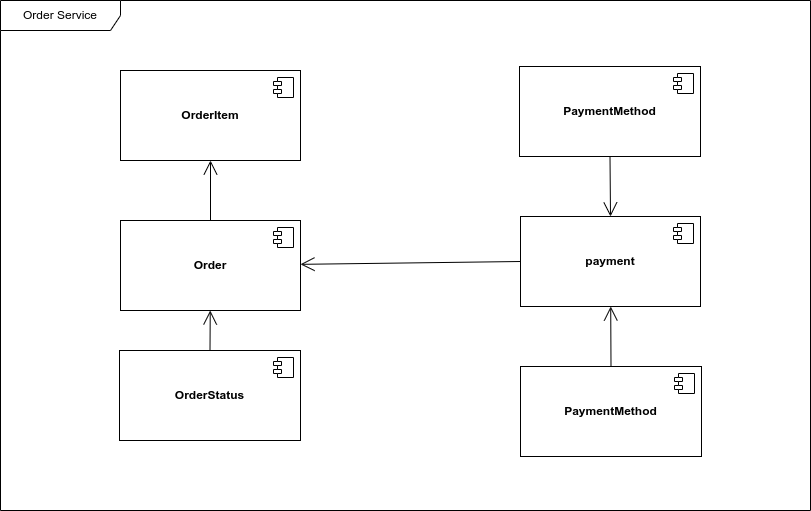

The diagram above was exported from draw.io. Its source (the exported page's mxGraphModel, read from the mxfile embedded in the PNG):
<mxGraphModel dx="2203" dy="879" grid="1" gridSize="10" guides="1" tooltips="1" connect="1" arrows="1" fold="1" page="1" pageScale="1" pageWidth="827" pageHeight="1169" math="0" shadow="0">
  <root>
    <mxCell id="0" />
    <mxCell id="1" parent="0" />
    <mxCell id="vqioxtapvm59cWiIc_if-2" value="Order Service" style="shape=umlFrame;whiteSpace=wrap;html=1;pointerEvents=0;width=120;height=30;" vertex="1" parent="1">
      <mxGeometry x="-30" y="110" width="810" height="510" as="geometry" />
    </mxCell>
    <mxCell id="XuFa0cxeOu4ILMzwm82s-3" value="&lt;b&gt;Order&lt;/b&gt;" style="html=1;dropTarget=0;whiteSpace=wrap;" vertex="1" parent="1">
      <mxGeometry x="90" y="330" width="180" height="90" as="geometry" />
    </mxCell>
    <mxCell id="XuFa0cxeOu4ILMzwm82s-4" value="" style="shape=module;jettyWidth=8;jettyHeight=4;" vertex="1" parent="XuFa0cxeOu4ILMzwm82s-3">
      <mxGeometry x="1" width="20" height="20" relative="1" as="geometry">
        <mxPoint x="-27" y="7" as="offset" />
      </mxGeometry>
    </mxCell>
    <mxCell id="XuFa0cxeOu4ILMzwm82s-5" value="&lt;b&gt;payment&lt;/b&gt;" style="html=1;dropTarget=0;whiteSpace=wrap;" vertex="1" parent="1">
      <mxGeometry x="490" y="326" width="180" height="90" as="geometry" />
    </mxCell>
    <mxCell id="XuFa0cxeOu4ILMzwm82s-6" value="" style="shape=module;jettyWidth=8;jettyHeight=4;" vertex="1" parent="XuFa0cxeOu4ILMzwm82s-5">
      <mxGeometry x="1" width="20" height="20" relative="1" as="geometry">
        <mxPoint x="-27" y="7" as="offset" />
      </mxGeometry>
    </mxCell>
    <mxCell id="XuFa0cxeOu4ILMzwm82s-9" value="" style="endArrow=open;endFill=1;endSize=12;html=1;rounded=0;exitX=0.5;exitY=1;exitDx=0;exitDy=0;entryX=0.5;entryY=0;entryDx=0;entryDy=0;" edge="1" parent="1" source="XuFa0cxeOu4ILMzwm82s-16" target="XuFa0cxeOu4ILMzwm82s-5">
      <mxGeometry width="160" relative="1" as="geometry">
        <mxPoint x="330" y="466" as="sourcePoint" />
        <mxPoint x="490" y="466" as="targetPoint" />
      </mxGeometry>
    </mxCell>
    <mxCell id="XuFa0cxeOu4ILMzwm82s-10" value="" style="endArrow=open;endFill=1;endSize=12;html=1;rounded=0;exitX=0;exitY=0.5;exitDx=0;exitDy=0;" edge="1" parent="1" source="XuFa0cxeOu4ILMzwm82s-5" target="XuFa0cxeOu4ILMzwm82s-3">
      <mxGeometry width="160" relative="1" as="geometry">
        <mxPoint x="501" y="417" as="sourcePoint" />
        <mxPoint x="557" y="230" as="targetPoint" />
      </mxGeometry>
    </mxCell>
    <mxCell id="XuFa0cxeOu4ILMzwm82s-12" value="&lt;b&gt;OrderItem&lt;/b&gt;" style="html=1;dropTarget=0;whiteSpace=wrap;" vertex="1" parent="1">
      <mxGeometry x="90" y="180" width="180" height="90" as="geometry" />
    </mxCell>
    <mxCell id="XuFa0cxeOu4ILMzwm82s-13" value="" style="shape=module;jettyWidth=8;jettyHeight=4;" vertex="1" parent="XuFa0cxeOu4ILMzwm82s-12">
      <mxGeometry x="1" width="20" height="20" relative="1" as="geometry">
        <mxPoint x="-27" y="7" as="offset" />
      </mxGeometry>
    </mxCell>
    <mxCell id="XuFa0cxeOu4ILMzwm82s-14" value="&lt;b&gt;OrderStatus&lt;/b&gt;" style="html=1;dropTarget=0;whiteSpace=wrap;" vertex="1" parent="1">
      <mxGeometry x="89" y="460" width="181" height="90" as="geometry" />
    </mxCell>
    <mxCell id="XuFa0cxeOu4ILMzwm82s-15" value="" style="shape=module;jettyWidth=8;jettyHeight=4;" vertex="1" parent="XuFa0cxeOu4ILMzwm82s-14">
      <mxGeometry x="1" width="20" height="20" relative="1" as="geometry">
        <mxPoint x="-27" y="7" as="offset" />
      </mxGeometry>
    </mxCell>
    <mxCell id="XuFa0cxeOu4ILMzwm82s-18" value="" style="endArrow=open;endFill=1;endSize=12;html=1;rounded=0;exitX=0.5;exitY=0;exitDx=0;exitDy=0;entryX=0.5;entryY=1;entryDx=0;entryDy=0;" edge="1" parent="1" source="XuFa0cxeOu4ILMzwm82s-3" target="XuFa0cxeOu4ILMzwm82s-12">
      <mxGeometry width="160" relative="1" as="geometry">
        <mxPoint x="481" y="175" as="sourcePoint" />
        <mxPoint x="400" y="300" as="targetPoint" />
      </mxGeometry>
    </mxCell>
    <mxCell id="XuFa0cxeOu4ILMzwm82s-19" value="" style="endArrow=open;endFill=1;endSize=12;html=1;rounded=0;exitX=0.5;exitY=0;exitDx=0;exitDy=0;" edge="1" parent="1" source="XuFa0cxeOu4ILMzwm82s-14" target="XuFa0cxeOu4ILMzwm82s-3">
      <mxGeometry width="160" relative="1" as="geometry">
        <mxPoint x="330" y="310" as="sourcePoint" />
        <mxPoint x="225" y="243" as="targetPoint" />
      </mxGeometry>
    </mxCell>
    <mxCell id="XuFa0cxeOu4ILMzwm82s-20" value="&lt;b&gt;PaymentMethod&lt;/b&gt;" style="html=1;dropTarget=0;whiteSpace=wrap;" vertex="1" parent="1">
      <mxGeometry x="490" y="476" width="181" height="90" as="geometry" />
    </mxCell>
    <mxCell id="XuFa0cxeOu4ILMzwm82s-21" value="" style="shape=module;jettyWidth=8;jettyHeight=4;" vertex="1" parent="XuFa0cxeOu4ILMzwm82s-20">
      <mxGeometry x="1" width="20" height="20" relative="1" as="geometry">
        <mxPoint x="-27" y="7" as="offset" />
      </mxGeometry>
    </mxCell>
    <mxCell id="XuFa0cxeOu4ILMzwm82s-16" value="&lt;b&gt;PaymentMethod&lt;/b&gt;" style="html=1;dropTarget=0;whiteSpace=wrap;" vertex="1" parent="1">
      <mxGeometry x="489" y="176" width="181" height="90" as="geometry" />
    </mxCell>
    <mxCell id="XuFa0cxeOu4ILMzwm82s-17" value="" style="shape=module;jettyWidth=8;jettyHeight=4;" vertex="1" parent="XuFa0cxeOu4ILMzwm82s-16">
      <mxGeometry x="1" width="20" height="20" relative="1" as="geometry">
        <mxPoint x="-27" y="7" as="offset" />
      </mxGeometry>
    </mxCell>
    <mxCell id="XuFa0cxeOu4ILMzwm82s-23" value="" style="endArrow=open;endFill=1;endSize=12;html=1;rounded=0;exitX=0.5;exitY=0;exitDx=0;exitDy=0;" edge="1" parent="1" source="XuFa0cxeOu4ILMzwm82s-20" target="XuFa0cxeOu4ILMzwm82s-5">
      <mxGeometry width="160" relative="1" as="geometry">
        <mxPoint x="605" y="266" as="sourcePoint" />
        <mxPoint x="600" y="306" as="targetPoint" />
      </mxGeometry>
    </mxCell>
  </root>
</mxGraphModel>